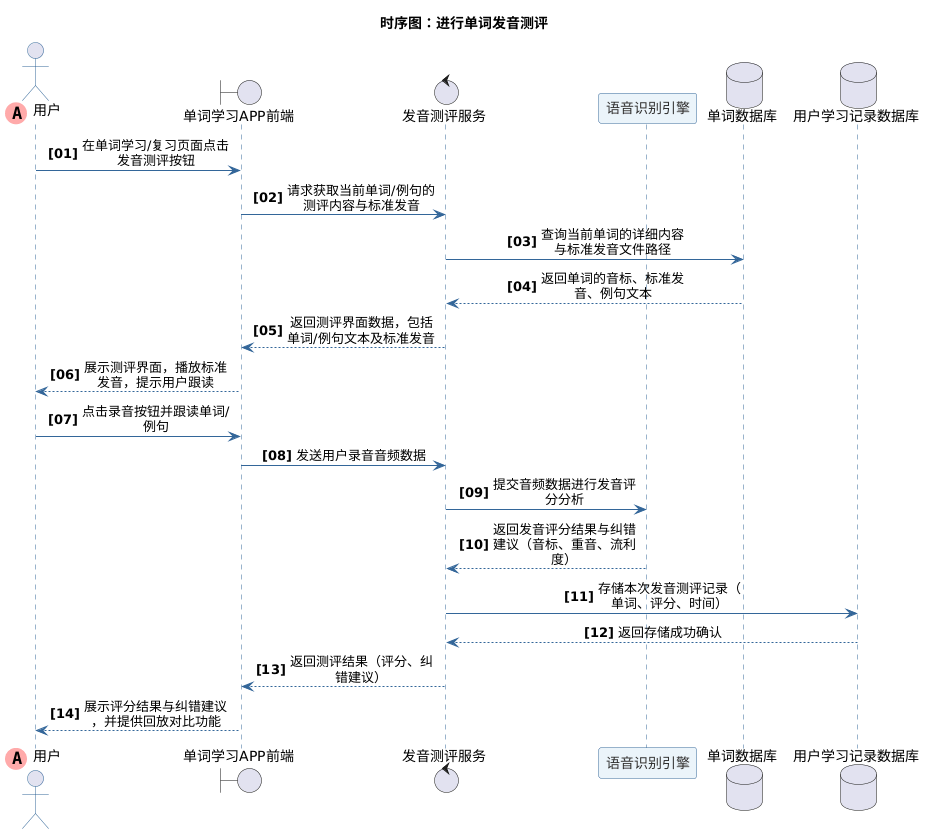

The diagram above was rendered by PlantUML. Its source (embedded in the PNG):
@startuml
title 时序图：进行单词发音测评
skinparam maxMessageSize 150
skinparam sequenceMessageAlign center
autonumber "<b>[00]"

skinparam sequence {
    ArrowColor #336699
    ActorBorderColor #336699
    LifeLineBorderColor #336699
    LifeLineBackgroundColor #E2E8F0
    
    ParticipantBorderColor #336699
    ParticipantBackgroundColor #EBF4FA
    ParticipantFontColor #333333
    ParticipantFontSize 14
    
    DatabaseBorderColor #336699
    DatabaseBackgroundColor #EBF4FA
    DatabaseFontColor #333333
    
    BoundaryBorderColor #336699
    BoundaryBackgroundColor #EBF4FA
    
    ControlBorderColor #336699
    ControlBackgroundColor #EBF4FA
}
        ' 第一个参与者使用特殊标记
actor "用户" << (A,#FFAAAA) >> order 0
boundary "单词学习APP前端"
control "发音测评服务"
participant "语音识别引擎"
database "单词数据库"
database "用户学习记录数据库"
"用户" -> "单词学习APP前端" : 在单词学习/复习页面点击发音测评按钮
"单词学习APP前端" -> "发音测评服务" : 请求获取当前单词/例句的测评内容与标准发音
"发音测评服务" -> "单词数据库" : 查询当前单词的详细内容与标准发音文件路径
"单词数据库" --> "发音测评服务" : 返回单词的音标、标准发音、例句文本
"发音测评服务" --> "单词学习APP前端" : 返回测评界面数据，包括单词/例句文本及标准发音
"单词学习APP前端" --> "用户" : 展示测评界面，播放标准发音，提示用户跟读
"用户" -> "单词学习APP前端" : 点击录音按钮并跟读单词/例句
"单词学习APP前端" -> "发音测评服务" : 发送用户录音音频数据
"发音测评服务" -> "语音识别引擎" : 提交音频数据进行发音评分分析
"语音识别引擎" --> "发音测评服务" : 返回发音评分结果与纠错建议（音标、重音、流利度）
"发音测评服务" -> "用户学习记录数据库" : 存储本次发音测评记录（单词、评分、时间）
"用户学习记录数据库" --> "发音测评服务" : 返回存储成功确认
"发音测评服务" --> "单词学习APP前端" : 返回测评结果（评分、纠错建议）
"单词学习APP前端" --> "用户" : 展示评分结果与纠错建议，并提供回放对比功能
@enduml